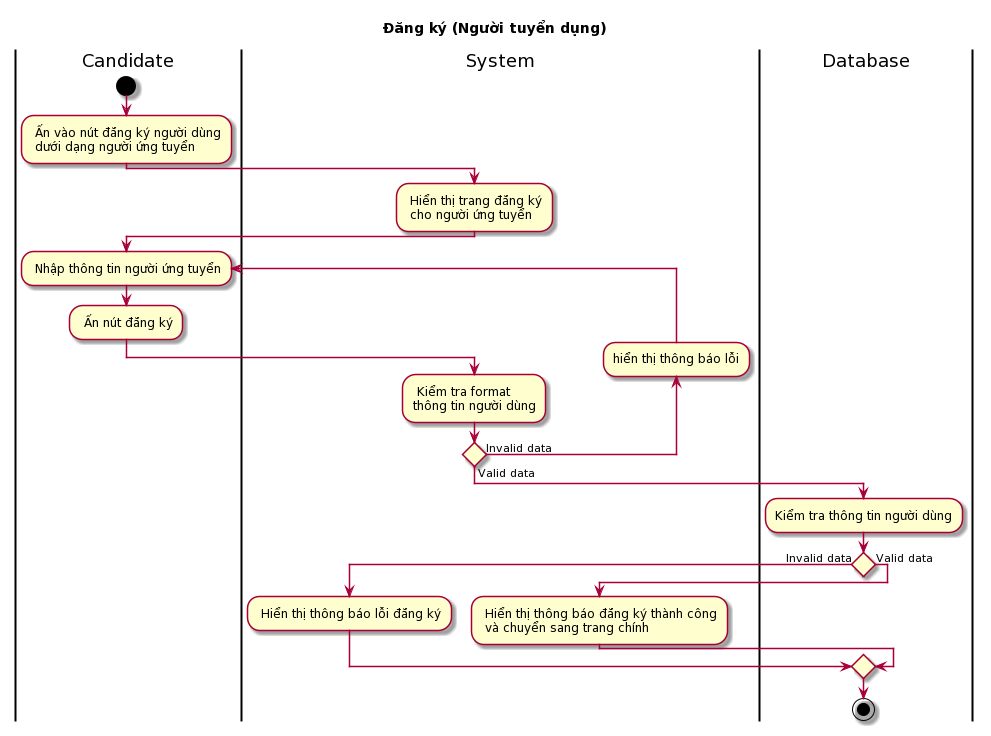

The diagram above was rendered by PlantUML. Its source (embedded in the PNG):
@startuml
skin rose
title Đăng ký (Người tuyển dụng)
|Candidate|
start
: Ấn vào nút đăng ký người dùng\n dưới dạng người ứng tuyển;
|System|
: Hiển thị trang đăng ký\n cho người ứng tuyển;
|Candidate|
repeat : Nhập thông tin người ứng tuyển;
: Ấn nút đăng ký;
|System|
: Kiểm tra format \nthông tin người dùng;
backward :hiển thị thông báo lỗi;
repeat while () is (Invalid data) not (Valid data) 
|Database|
:Kiểm tra thông tin người dùng;
if () then (Invalid data)
    |System|
    : Hiển thị thông báo lỗi đăng ký;
else (Valid data)
    |System|
    : Hiển thị thông báo đăng ký thành công\n và chuyển sang trang chính;
    endif
|Database|
stop
@enduml